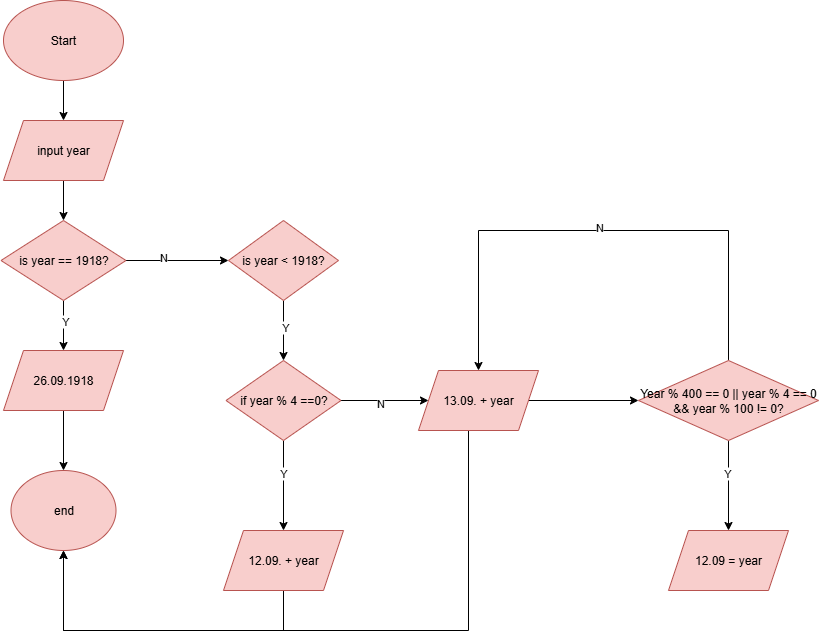

The diagram above was exported from draw.io. Its source (the exported page's mxGraphModel, read from the mxfile embedded in the PNG):
<mxGraphModel dx="812" dy="1034" grid="1" gridSize="10" guides="1" tooltips="1" connect="1" arrows="1" fold="1" page="1" pageScale="1" pageWidth="827" pageHeight="1169" math="0" shadow="0">
  <root>
    <mxCell id="WIyWlLk6GJQsqaUBKTNV-0" />
    <mxCell id="WIyWlLk6GJQsqaUBKTNV-1" parent="WIyWlLk6GJQsqaUBKTNV-0" />
    <mxCell id="skAignAvZLEMj5w-xjAs-133" value="" style="edgeStyle=orthogonalEdgeStyle;rounded=0;orthogonalLoop=1;jettySize=auto;html=1;" edge="1" parent="WIyWlLk6GJQsqaUBKTNV-1" source="VWPi2XLFGfmC4mf9a-rG-0" target="skAignAvZLEMj5w-xjAs-132">
      <mxGeometry relative="1" as="geometry" />
    </mxCell>
    <mxCell id="VWPi2XLFGfmC4mf9a-rG-0" value="Start" style="ellipse;whiteSpace=wrap;html=1;fillColor=#f8cecc;strokeColor=#b85450;" parent="WIyWlLk6GJQsqaUBKTNV-1" vertex="1">
      <mxGeometry x="35" y="50" width="120" height="80" as="geometry" />
    </mxCell>
    <mxCell id="skAignAvZLEMj5w-xjAs-135" value="" style="edgeStyle=orthogonalEdgeStyle;rounded=0;orthogonalLoop=1;jettySize=auto;html=1;" edge="1" parent="WIyWlLk6GJQsqaUBKTNV-1" source="skAignAvZLEMj5w-xjAs-132" target="skAignAvZLEMj5w-xjAs-134">
      <mxGeometry relative="1" as="geometry" />
    </mxCell>
    <mxCell id="skAignAvZLEMj5w-xjAs-132" value="input year" style="shape=parallelogram;perimeter=parallelogramPerimeter;whiteSpace=wrap;html=1;fixedSize=1;fillColor=#f8cecc;strokeColor=#b85450;" vertex="1" parent="WIyWlLk6GJQsqaUBKTNV-1">
      <mxGeometry x="35" y="170" width="120" height="60" as="geometry" />
    </mxCell>
    <mxCell id="skAignAvZLEMj5w-xjAs-137" value="" style="edgeStyle=orthogonalEdgeStyle;rounded=0;orthogonalLoop=1;jettySize=auto;html=1;" edge="1" parent="WIyWlLk6GJQsqaUBKTNV-1" source="skAignAvZLEMj5w-xjAs-134" target="skAignAvZLEMj5w-xjAs-136">
      <mxGeometry relative="1" as="geometry" />
    </mxCell>
    <mxCell id="skAignAvZLEMj5w-xjAs-140" value="Y" style="edgeLabel;html=1;align=center;verticalAlign=middle;resizable=0;points=[];" vertex="1" connectable="0" parent="skAignAvZLEMj5w-xjAs-137">
      <mxGeometry x="-0.2364" y="1" relative="1" as="geometry">
        <mxPoint as="offset" />
      </mxGeometry>
    </mxCell>
    <mxCell id="skAignAvZLEMj5w-xjAs-142" value="" style="edgeStyle=orthogonalEdgeStyle;rounded=0;orthogonalLoop=1;jettySize=auto;html=1;" edge="1" parent="WIyWlLk6GJQsqaUBKTNV-1" source="skAignAvZLEMj5w-xjAs-134" target="skAignAvZLEMj5w-xjAs-141">
      <mxGeometry relative="1" as="geometry" />
    </mxCell>
    <mxCell id="skAignAvZLEMj5w-xjAs-143" value="N" style="edgeLabel;html=1;align=center;verticalAlign=middle;resizable=0;points=[];" vertex="1" connectable="0" parent="skAignAvZLEMj5w-xjAs-142">
      <mxGeometry x="-0.3109" y="4" relative="1" as="geometry">
        <mxPoint as="offset" />
      </mxGeometry>
    </mxCell>
    <mxCell id="skAignAvZLEMj5w-xjAs-134" value="is year == 1918?" style="rhombus;whiteSpace=wrap;html=1;fillColor=#f8cecc;strokeColor=#b85450;" vertex="1" parent="WIyWlLk6GJQsqaUBKTNV-1">
      <mxGeometry x="32.5" y="270" width="125" height="80" as="geometry" />
    </mxCell>
    <mxCell id="skAignAvZLEMj5w-xjAs-139" value="" style="edgeStyle=orthogonalEdgeStyle;rounded=0;orthogonalLoop=1;jettySize=auto;html=1;" edge="1" parent="WIyWlLk6GJQsqaUBKTNV-1" source="skAignAvZLEMj5w-xjAs-136" target="skAignAvZLEMj5w-xjAs-138">
      <mxGeometry relative="1" as="geometry" />
    </mxCell>
    <mxCell id="skAignAvZLEMj5w-xjAs-136" value="26.09.1918" style="shape=parallelogram;perimeter=parallelogramPerimeter;whiteSpace=wrap;html=1;fixedSize=1;fillColor=#f8cecc;strokeColor=#b85450;" vertex="1" parent="WIyWlLk6GJQsqaUBKTNV-1">
      <mxGeometry x="35" y="400" width="120" height="60" as="geometry" />
    </mxCell>
    <mxCell id="skAignAvZLEMj5w-xjAs-138" value="end" style="ellipse;whiteSpace=wrap;html=1;fillColor=#f8cecc;strokeColor=#b85450;" vertex="1" parent="WIyWlLk6GJQsqaUBKTNV-1">
      <mxGeometry x="42.5" y="520" width="105" height="80" as="geometry" />
    </mxCell>
    <mxCell id="skAignAvZLEMj5w-xjAs-148" value="" style="edgeStyle=orthogonalEdgeStyle;rounded=0;orthogonalLoop=1;jettySize=auto;html=1;" edge="1" parent="WIyWlLk6GJQsqaUBKTNV-1" source="skAignAvZLEMj5w-xjAs-141" target="skAignAvZLEMj5w-xjAs-147">
      <mxGeometry relative="1" as="geometry" />
    </mxCell>
    <mxCell id="skAignAvZLEMj5w-xjAs-149" value="Y" style="edgeLabel;html=1;align=center;verticalAlign=middle;resizable=0;points=[];" vertex="1" connectable="0" parent="skAignAvZLEMj5w-xjAs-148">
      <mxGeometry x="-0.1212" y="1" relative="1" as="geometry">
        <mxPoint as="offset" />
      </mxGeometry>
    </mxCell>
    <mxCell id="skAignAvZLEMj5w-xjAs-141" value="is year &amp;lt; 1918?" style="rhombus;whiteSpace=wrap;html=1;fillColor=#f8cecc;strokeColor=#b85450;" vertex="1" parent="WIyWlLk6GJQsqaUBKTNV-1">
      <mxGeometry x="260" y="270" width="110" height="80" as="geometry" />
    </mxCell>
    <mxCell id="skAignAvZLEMj5w-xjAs-151" value="" style="edgeStyle=orthogonalEdgeStyle;rounded=0;orthogonalLoop=1;jettySize=auto;html=1;" edge="1" parent="WIyWlLk6GJQsqaUBKTNV-1" source="skAignAvZLEMj5w-xjAs-147" target="skAignAvZLEMj5w-xjAs-150">
      <mxGeometry relative="1" as="geometry" />
    </mxCell>
    <mxCell id="skAignAvZLEMj5w-xjAs-152" value="Y" style="edgeLabel;html=1;align=center;verticalAlign=middle;resizable=0;points=[];" vertex="1" connectable="0" parent="skAignAvZLEMj5w-xjAs-151">
      <mxGeometry x="-0.2727" y="-1" relative="1" as="geometry">
        <mxPoint as="offset" />
      </mxGeometry>
    </mxCell>
    <mxCell id="skAignAvZLEMj5w-xjAs-155" value="" style="edgeStyle=orthogonalEdgeStyle;rounded=0;orthogonalLoop=1;jettySize=auto;html=1;" edge="1" parent="WIyWlLk6GJQsqaUBKTNV-1" source="skAignAvZLEMj5w-xjAs-147" target="skAignAvZLEMj5w-xjAs-154">
      <mxGeometry relative="1" as="geometry" />
    </mxCell>
    <mxCell id="skAignAvZLEMj5w-xjAs-156" value="N" style="edgeLabel;html=1;align=center;verticalAlign=middle;resizable=0;points=[];" vertex="1" connectable="0" parent="skAignAvZLEMj5w-xjAs-155">
      <mxGeometry x="-0.1408" y="-2" relative="1" as="geometry">
        <mxPoint as="offset" />
      </mxGeometry>
    </mxCell>
    <mxCell id="skAignAvZLEMj5w-xjAs-147" value="if year % 4 ==0?" style="rhombus;whiteSpace=wrap;html=1;fillColor=#f8cecc;strokeColor=#b85450;" vertex="1" parent="WIyWlLk6GJQsqaUBKTNV-1">
      <mxGeometry x="257.5" y="410" width="115" height="80" as="geometry" />
    </mxCell>
    <mxCell id="skAignAvZLEMj5w-xjAs-153" style="edgeStyle=orthogonalEdgeStyle;rounded=0;orthogonalLoop=1;jettySize=auto;html=1;entryX=0.5;entryY=1;entryDx=0;entryDy=0;" edge="1" parent="WIyWlLk6GJQsqaUBKTNV-1" source="skAignAvZLEMj5w-xjAs-150" target="skAignAvZLEMj5w-xjAs-138">
      <mxGeometry relative="1" as="geometry">
        <Array as="points">
          <mxPoint x="315" y="680" />
          <mxPoint x="95" y="680" />
        </Array>
      </mxGeometry>
    </mxCell>
    <mxCell id="skAignAvZLEMj5w-xjAs-150" value="12.09. + year" style="shape=parallelogram;perimeter=parallelogramPerimeter;whiteSpace=wrap;html=1;fixedSize=1;fillColor=#f8cecc;strokeColor=#b85450;" vertex="1" parent="WIyWlLk6GJQsqaUBKTNV-1">
      <mxGeometry x="255" y="580" width="120" height="60" as="geometry" />
    </mxCell>
    <mxCell id="skAignAvZLEMj5w-xjAs-157" style="edgeStyle=orthogonalEdgeStyle;rounded=0;orthogonalLoop=1;jettySize=auto;html=1;entryX=0.5;entryY=1;entryDx=0;entryDy=0;" edge="1" parent="WIyWlLk6GJQsqaUBKTNV-1" source="skAignAvZLEMj5w-xjAs-154" target="skAignAvZLEMj5w-xjAs-138">
      <mxGeometry relative="1" as="geometry">
        <mxPoint x="280" y="710" as="targetPoint" />
        <Array as="points">
          <mxPoint x="500" y="680" />
          <mxPoint x="95" y="680" />
        </Array>
      </mxGeometry>
    </mxCell>
    <mxCell id="skAignAvZLEMj5w-xjAs-166" value="" style="edgeStyle=orthogonalEdgeStyle;rounded=0;orthogonalLoop=1;jettySize=auto;html=1;" edge="1" parent="WIyWlLk6GJQsqaUBKTNV-1" source="skAignAvZLEMj5w-xjAs-154" target="skAignAvZLEMj5w-xjAs-165">
      <mxGeometry relative="1" as="geometry" />
    </mxCell>
    <mxCell id="skAignAvZLEMj5w-xjAs-154" value="13.09. + year" style="shape=parallelogram;perimeter=parallelogramPerimeter;whiteSpace=wrap;html=1;fixedSize=1;fillColor=#f8cecc;strokeColor=#b85450;" vertex="1" parent="WIyWlLk6GJQsqaUBKTNV-1">
      <mxGeometry x="450" y="420" width="120" height="60" as="geometry" />
    </mxCell>
    <mxCell id="skAignAvZLEMj5w-xjAs-168" value="" style="edgeStyle=orthogonalEdgeStyle;rounded=0;orthogonalLoop=1;jettySize=auto;html=1;" edge="1" parent="WIyWlLk6GJQsqaUBKTNV-1" source="skAignAvZLEMj5w-xjAs-165" target="skAignAvZLEMj5w-xjAs-167">
      <mxGeometry relative="1" as="geometry" />
    </mxCell>
    <mxCell id="skAignAvZLEMj5w-xjAs-169" value="Y" style="edgeLabel;html=1;align=center;verticalAlign=middle;resizable=0;points=[];" vertex="1" connectable="0" parent="skAignAvZLEMj5w-xjAs-168">
      <mxGeometry x="-0.2988" y="-2" relative="1" as="geometry">
        <mxPoint as="offset" />
      </mxGeometry>
    </mxCell>
    <mxCell id="skAignAvZLEMj5w-xjAs-171" style="edgeStyle=orthogonalEdgeStyle;rounded=0;orthogonalLoop=1;jettySize=auto;html=1;entryX=0.5;entryY=0;entryDx=0;entryDy=0;" edge="1" parent="WIyWlLk6GJQsqaUBKTNV-1" source="skAignAvZLEMj5w-xjAs-165" target="skAignAvZLEMj5w-xjAs-154">
      <mxGeometry relative="1" as="geometry">
        <Array as="points">
          <mxPoint x="760" y="280" />
          <mxPoint x="510" y="280" />
        </Array>
      </mxGeometry>
    </mxCell>
    <mxCell id="skAignAvZLEMj5w-xjAs-172" value="N" style="edgeLabel;html=1;align=center;verticalAlign=middle;resizable=0;points=[];" vertex="1" connectable="0" parent="skAignAvZLEMj5w-xjAs-171">
      <mxGeometry x="-0.0004" y="-4" relative="1" as="geometry">
        <mxPoint as="offset" />
      </mxGeometry>
    </mxCell>
    <mxCell id="skAignAvZLEMj5w-xjAs-165" value="Year % 400 == 0 || year % 4 == 0 &amp;amp;&amp;amp; year % 100 != 0?" style="rhombus;whiteSpace=wrap;html=1;fillColor=#f8cecc;strokeColor=#b85450;" vertex="1" parent="WIyWlLk6GJQsqaUBKTNV-1">
      <mxGeometry x="670" y="410" width="180" height="80" as="geometry" />
    </mxCell>
    <mxCell id="skAignAvZLEMj5w-xjAs-167" value="12.09 = year" style="shape=parallelogram;perimeter=parallelogramPerimeter;whiteSpace=wrap;html=1;fixedSize=1;fillColor=#f8cecc;strokeColor=#b85450;" vertex="1" parent="WIyWlLk6GJQsqaUBKTNV-1">
      <mxGeometry x="700" y="580" width="120" height="60" as="geometry" />
    </mxCell>
  </root>
</mxGraphModel>